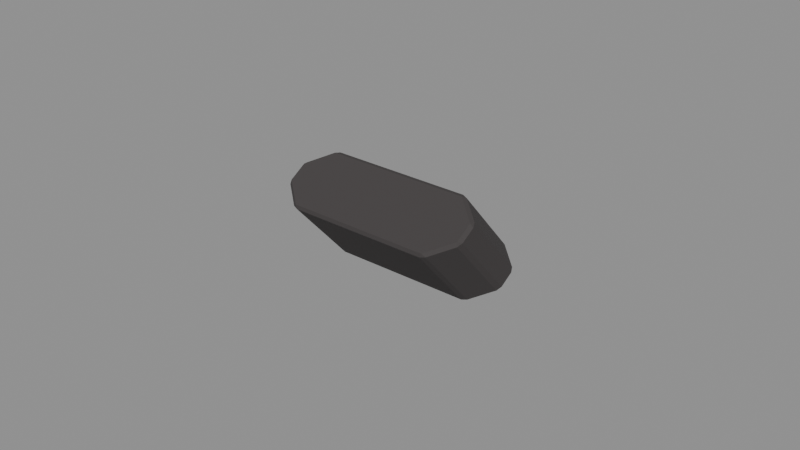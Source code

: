 # Source: Digit-L-0.blend  (saved by Blender 4.3.34; exported with 4.5.12 LTS)
import bpy
from mathutils import Matrix  # noqa: F401  (used for matrix-valued properties, if any)

bpy.ops.wm.read_factory_settings(use_empty=True)
scene = bpy.context.scene
scene.name = 'Isolated part'

# ---- collections
col_part_digit_l_0 = bpy.data.collections.new('Part.Digit-L-0'); scene.collection.children.link(col_part_digit_l_0)

# ---- materials (node trees are filled in below, after node groups)
mat_raccoon___paw_shade_002 = bpy.data.materials.new('Raccoon / Paw shade.002')
mat_raccoon___paw_shade_002.diffuse_color = (0.04667, 0.04092, 0.04092, 1.0)
mat_raccoon___paw_002 = bpy.data.materials.new('Raccoon / Paw.002')
mat_raccoon___paw_002.diffuse_color = (0.05127, 0.04519, 0.04519, 1.0)
mat_raccoon___paw_light_002 = bpy.data.materials.new('Raccoon / Paw light.002')
mat_raccoon___paw_light_002.diffuse_color = (0.05448, 0.04817, 0.04817, 1.0)

# ---- material node trees
mat_raccoon___paw_shade_002.use_nodes = True; mat_raccoon___paw_shade_002.node_tree.nodes.clear()
_N = mat_raccoon___paw_shade_002.node_tree.nodes; _L = mat_raccoon___paw_shade_002.node_tree.links
n0 = _N.new('ShaderNodeBsdfPrincipled'); n0.name = 'Principled BSDF'; n0.location = (10, 300)
n0.inputs[0].default_value = (0.04667, 0.04092, 0.04092, 1.0)
n0.inputs[2].default_value = 0.86
n1 = _N.new('ShaderNodeOutputMaterial'); n1.name = 'Material Output'; n1.location = (300, 300)
_L.new(n0.outputs[0], n1.inputs[0])
n1.is_active_output = True
mat_raccoon___paw_002.use_nodes = True; mat_raccoon___paw_002.node_tree.nodes.clear()
_N = mat_raccoon___paw_002.node_tree.nodes; _L = mat_raccoon___paw_002.node_tree.links
n0 = _N.new('ShaderNodeBsdfPrincipled'); n0.name = 'Principled BSDF'; n0.location = (10, 300)
n0.inputs[0].default_value = (0.05127, 0.04519, 0.04519, 1.0)
n0.inputs[2].default_value = 0.86
n1 = _N.new('ShaderNodeOutputMaterial'); n1.name = 'Material Output'; n1.location = (300, 300)
_L.new(n0.outputs[0], n1.inputs[0])
n1.is_active_output = True
mat_raccoon___paw_light_002.use_nodes = True; mat_raccoon___paw_light_002.node_tree.nodes.clear()
_N = mat_raccoon___paw_light_002.node_tree.nodes; _L = mat_raccoon___paw_light_002.node_tree.links
n0 = _N.new('ShaderNodeBsdfPrincipled'); n0.name = 'Principled BSDF'; n0.location = (10, 300)
n0.inputs[0].default_value = (0.05448, 0.04817, 0.04817, 1.0)
n0.inputs[2].default_value = 0.86
n1 = _N.new('ShaderNodeOutputMaterial'); n1.name = 'Material Output'; n1.location = (300, 300)
_L.new(n0.outputs[0], n1.inputs[0])
n1.is_active_output = True

# ---- meshes
me_digit_l_001 = bpy.data.meshes.new('Digit.L.001')
me_digit_l_001.from_pydata([(-0.02433, 0.0009574, 0.000593), (-0.0232, 0.001893, 0.0), (-0.0226, 0.0003713, 0.000232), (0.0232, 0.001893, 0.0), (0.02433, 0.0009574, 0.000593), (0.0226, 0.0003713, 0.000232), (0.03051, 0.007778, 0.003536), (0.03152, 0.007604, 0.004598), (0.03078, 0.006147, 0.003711), (0.03051, 0.01331, 0.006861), (0.03078, 0.01361, 0.008194), (0.03152, 0.01214, 0.007322), (0.0232, 0.0192, 0.0104), (0.0226, 0.01939, 0.01166), (0.02433, 0.01879, 0.01131), (-0.0232, 0.0192, 0.0104), (-0.02433, 0.01879, 0.01131), (-0.0226, 0.01939, 0.01166), (-0.03051, 0.01331, 0.006861), (-0.03152, 0.01214, 0.007322), (-0.03078, 0.01361, 0.008194), (-0.03051, 0.007778, 0.003536), (-0.03078, 0.006147, 0.003711), (-0.03152, 0.007604, 0.004598), (-0.02446, -0.0188, 0.02279), (-0.02273, -0.01939, 0.02244), (-0.02334, -0.0192, 0.02371), (0.02446, -0.0188, 0.02279), (0.02334, -0.0192, 0.02371), (0.02273, -0.01939, 0.02244), (0.03169, -0.0121, 0.0268), (0.0307, -0.01328, 0.02726), (0.03096, -0.01357, 0.02593), (0.03096, -0.006074, 0.03044), (0.0307, -0.007704, 0.03061), (0.03169, -0.007531, 0.02955), (0.02273, -0.0002626, 0.03394), (0.02334, -0.001781, 0.03417), (0.02447, -0.0008487, 0.03358), (-0.02447, -0.0008487, 0.03358), (-0.02334, -0.001781, 0.03417), (-0.02273, -0.0002626, 0.03394), (-0.03169, -0.007531, 0.02955), (-0.0307, -0.007704, 0.03061), (-0.03096, -0.006074, 0.03044), (-0.03096, -0.01357, 0.02593), (-0.0307, -0.01328, 0.02726), (-0.03169, -0.0121, 0.0268)], [], [(21, 18, 15, 12, 9, 6, 3, 1), (7, 11, 35, 30), (10, 14, 38, 33), (13, 17, 41, 36), (16, 20, 44, 39), (19, 23, 47, 42), (26, 28, 31, 34, 37, 40, 43, 46), (2, 5, 29, 25), (4, 8, 32, 27), (0, 1, 2), (3, 4, 5), (6, 7, 8), (9, 10, 11), (12, 13, 14), (15, 16, 17), (18, 19, 20), (21, 22, 23), (24, 25, 26), (27, 28, 29), (30, 31, 32), (33, 34, 35), (36, 37, 38), (39, 40, 41), (42, 43, 44), (45, 46, 47), (2, 25, 24, 0), (1, 3, 5, 2), (4, 27, 29, 5), (25, 29, 28, 26), (3, 6, 8, 4), (7, 30, 32, 8), (27, 32, 31, 28), (6, 9, 11, 7), (10, 33, 35, 11), (30, 35, 34, 31), (9, 12, 14, 10), (13, 36, 38, 14), (33, 38, 37, 34), (12, 15, 17, 13), (16, 39, 41, 17), (36, 41, 40, 37), (15, 18, 20, 16), (19, 42, 44, 20), (39, 44, 43, 40), (18, 21, 23, 19), (22, 45, 47, 23), (42, 47, 46, 43), (0, 22, 21, 1), (26, 46, 45, 24), (22, 0, 24, 45)])
me_digit_l_001.polygons.foreach_set('material_index', [1, 1, 1, 1, 1, 1, 1, 1, 1, 1, 1, 1, 1, 1, 1, 1, 1, 1, 1, 1, 1, 1, 1, 1, 1, 1, 1, 1, 1, 1, 1, 1, 1, 1, 1, 1, 1, 1, 1, 1, 1, 1, 1, 1, 1, 1, 1, 1, 1, 1])
_uv = me_digit_l_001.uv_layers.new(name='UV0.Paint')
_uv.uv.foreach_set('vector', [0.5902, 0.8818, 0.5902, 0.8838, 0.5879, 0.886, 0.5733, 0.886, 0.571, 0.8838, 0.571, 0.8818, 0.5733, 0.8796, 0.5879, 0.8796, 0.686, 0.8425, 0.6852, 0.8439, 0.6782, 0.8377, 0.679, 0.8362, 0.2825, 0.8507, 0.2814, 0.8532, 0.2734, 0.8484, 0.2745, 0.8458, 0.4378, 0.8149, 0.4521, 0.8149, 0.4521, 0.8243, 0.4378, 0.8243, 0.2604, 0.8458, 0.2616, 0.8484, 0.2535, 0.8532, 0.2524, 0.8507, 0.6668, 0.8362, 0.6676, 0.8377, 0.6606, 0.8439, 0.6598, 0.8425, 0.3013, 0.8796, 0.3161, 0.8796, 0.3184, 0.8818, 0.3184, 0.8839, 0.3161, 0.886, 0.3013, 0.886, 0.299, 0.8839, 0.299, 0.8818, 0.3594, 0.8149, 0.3737, 0.8149, 0.3737, 0.8243, 0.3594, 0.8243, 0.342, 0.8507, 0.3408, 0.8532, 0.3328, 0.8484, 0.3339, 0.8458, 0.4306, 0.9743, 0.4302, 0.9746, 0.4301, 0.974, 0.4381, 0.9746, 0.4377, 0.9743, 0.4382, 0.974, 0.4825, 0.9949, 0.4824, 0.9955, 0.4819, 0.995, 0.4114, 0.9968, 0.4115, 0.9974, 0.4109, 0.997, 0.9828, 0.9968, 0.983, 0.9974, 0.9824, 0.9973, 0.975, 0.9968, 0.9754, 0.9973, 0.9748, 0.9974, 0.4052, 0.9968, 0.4058, 0.997, 0.4052, 0.9974, 0.4724, 0.9949, 0.473, 0.995, 0.4725, 0.9955, 0.01586, 0.9989, 0.01644, 0.9987, 0.01624, 0.9993, 0.01454, 0.9989, 0.01416, 0.9993, 0.01396, 0.9987, 0.44, 0.9972, 0.4394, 0.9974, 0.4394, 0.9968, 0.5472, 0.9954, 0.5466, 0.9955, 0.5467, 0.9949, 0.47, 0.9746, 0.4701, 0.974, 0.4705, 0.9744, 0.4681, 0.9744, 0.4685, 0.974, 0.4686, 0.9746, 0.5338, 0.9949, 0.5339, 0.9955, 0.5333, 0.9954, 0.4419, 0.9968, 0.4418, 0.9974, 0.4413, 0.9972, 0.06025, 0.9189, 0.0513, 0.9218, 0.05116, 0.9212, 0.0601, 0.9184, 0.9479, 0.9822, 0.9333, 0.9822, 0.9335, 0.9816, 0.9478, 0.9816, 0.09131, 0.9218, 0.08238, 0.9189, 0.08252, 0.9184, 0.09146, 0.9212, 0.9088, 0.9968, 0.9232, 0.9968, 0.9234, 0.9974, 0.9086, 0.9974, 0.4138, 0.9275, 0.4113, 0.9294, 0.4112, 0.9289, 0.4134, 0.9272, 0.4425, 0.886, 0.4352, 0.8801, 0.4355, 0.8796, 0.4428, 0.8855, 0.3978, 0.934, 0.4005, 0.9351, 0.4004, 0.9355, 0.3975, 0.9343, 0.3249, 0.934, 0.3264, 0.9354, 0.326, 0.9355, 0.3247, 0.9345, 0.2382, 0.8861, 0.2309, 0.8801, 0.2312, 0.8796, 0.2385, 0.8855, 0.2753, 0.934, 0.2766, 0.9351, 0.2764, 0.9355, 0.2749, 0.9342, 0.462, 0.934, 0.4649, 0.9352, 0.4646, 0.9355, 0.462, 0.9345, 0.01996, 0.9218, 0.01104, 0.9189, 0.01119, 0.9184, 0.0201, 0.9213, 0.839, 0.9237, 0.8369, 0.9254, 0.8364, 0.9252, 0.8389, 0.9232, 0.7967, 0.9968, 0.8113, 0.9968, 0.8111, 0.9974, 0.7968, 0.9974, 0.9614, 0.9137, 0.9525, 0.9166, 0.9523, 0.916, 0.9613, 0.9131, 0.1115, 0.9841, 0.09713, 0.9841, 0.09694, 0.9835, 0.1117, 0.9835, 0.4448, 0.9352, 0.4478, 0.934, 0.4478, 0.9345, 0.4452, 0.9355, 0.2207, 0.8801, 0.2135, 0.8861, 0.2132, 0.8855, 0.2204, 0.8796, 0.8408, 0.9232, 0.843, 0.9249, 0.8429, 0.9254, 0.8404, 0.9234, 0.3186, 0.9354, 0.3201, 0.934, 0.3203, 0.9345, 0.319, 0.9355, 0.4517, 0.8801, 0.4444, 0.886, 0.4441, 0.8855, 0.4514, 0.8796, 0.2718, 0.9351, 0.2731, 0.934, 0.2736, 0.9342, 0.272, 0.9355, 0.4213, 0.9294, 0.4191, 0.9277, 0.4192, 0.9272, 0.4217, 0.9292, 0.4091, 0.9343, 0.4061, 0.9355, 0.4061, 0.9351, 0.4087, 0.934, 0.3618, 0.8458, 0.363, 0.8484, 0.3549, 0.8532, 0.3538, 0.8506])
me_digit_l_001.materials.append(mat_raccoon___paw_shade_002)
me_digit_l_001.materials.append(mat_raccoon___paw_002)
me_digit_l_001.materials.append(mat_raccoon___paw_light_002)
me_digit_l_001.update()

# ---- objects
ob_digit_l_0 = bpy.data.objects.new('Digit-L-0', me_digit_l_001)

# ---- transforms, parenting, visibility, modifiers, constraints
ob_digit_l_0.location = (0.0, 0.0, 0.0)

# ---- collection membership
col_part_digit_l_0.objects.link(ob_digit_l_0)

# ---- scene / render settings (as saved in the file)
scene.frame_start = 1; scene.frame_end = 250; scene.frame_set(1)
scene.render.engine = 'BLENDER_EEVEE_NEXT'
scene.render.image_settings.exr_codec = 'NONE'
scene.render.simplify_subdivision_render = 0
scene.render.simplify_child_particles_render = 0.0
scene.eevee.use_volume_custom_range = False
scene.eevee.use_fast_gi = False
scene.eevee.use_shadows = False
scene.view_settings.white_balance_temperature = 0.0
scene.view_settings.white_balance_tint = 0.0
scene.view_settings.white_balance_whitepoint = (2.97, 0.5193, -0.0414)
bpy.context.view_layer.update()

# ---- added for rendering (the .blend has no active camera and no usable light): camera, sun + grey world if the file has none
cam_auto = bpy.data.cameras.new('AutoCamera')
cam_auto.lens = 50.0
cam_auto.sensor_width = 36.0
cam_auto.clip_end = 1000.0
ob_auto_camera = bpy.data.objects.new('AutoCamera', cam_auto)
scene.collection.objects.link(ob_auto_camera)
ob_auto_camera.location = (0.185045, -0.222054, 0.165122)
ob_auto_camera.rotation_euler = (1.09748, -7.21219e-08, 0.694738)
scene.camera = ob_auto_camera
light_auto_sun = bpy.data.lights.new('AutoSun', 'SUN')
light_auto_sun.energy = 3.0
light_auto_sun.angle = 0.0523599
ob_auto_sun = bpy.data.objects.new('AutoSun', light_auto_sun)
scene.collection.objects.link(ob_auto_sun)
ob_auto_sun.rotation_euler = (0.872665, 0.174533, 0.523599)
if scene.world is None:
    world_auto = bpy.data.worlds.new('AutoWorld')
    world_auto.color = (0.3, 0.3, 0.3)
    scene.world = world_auto
bpy.context.view_layer.update()
